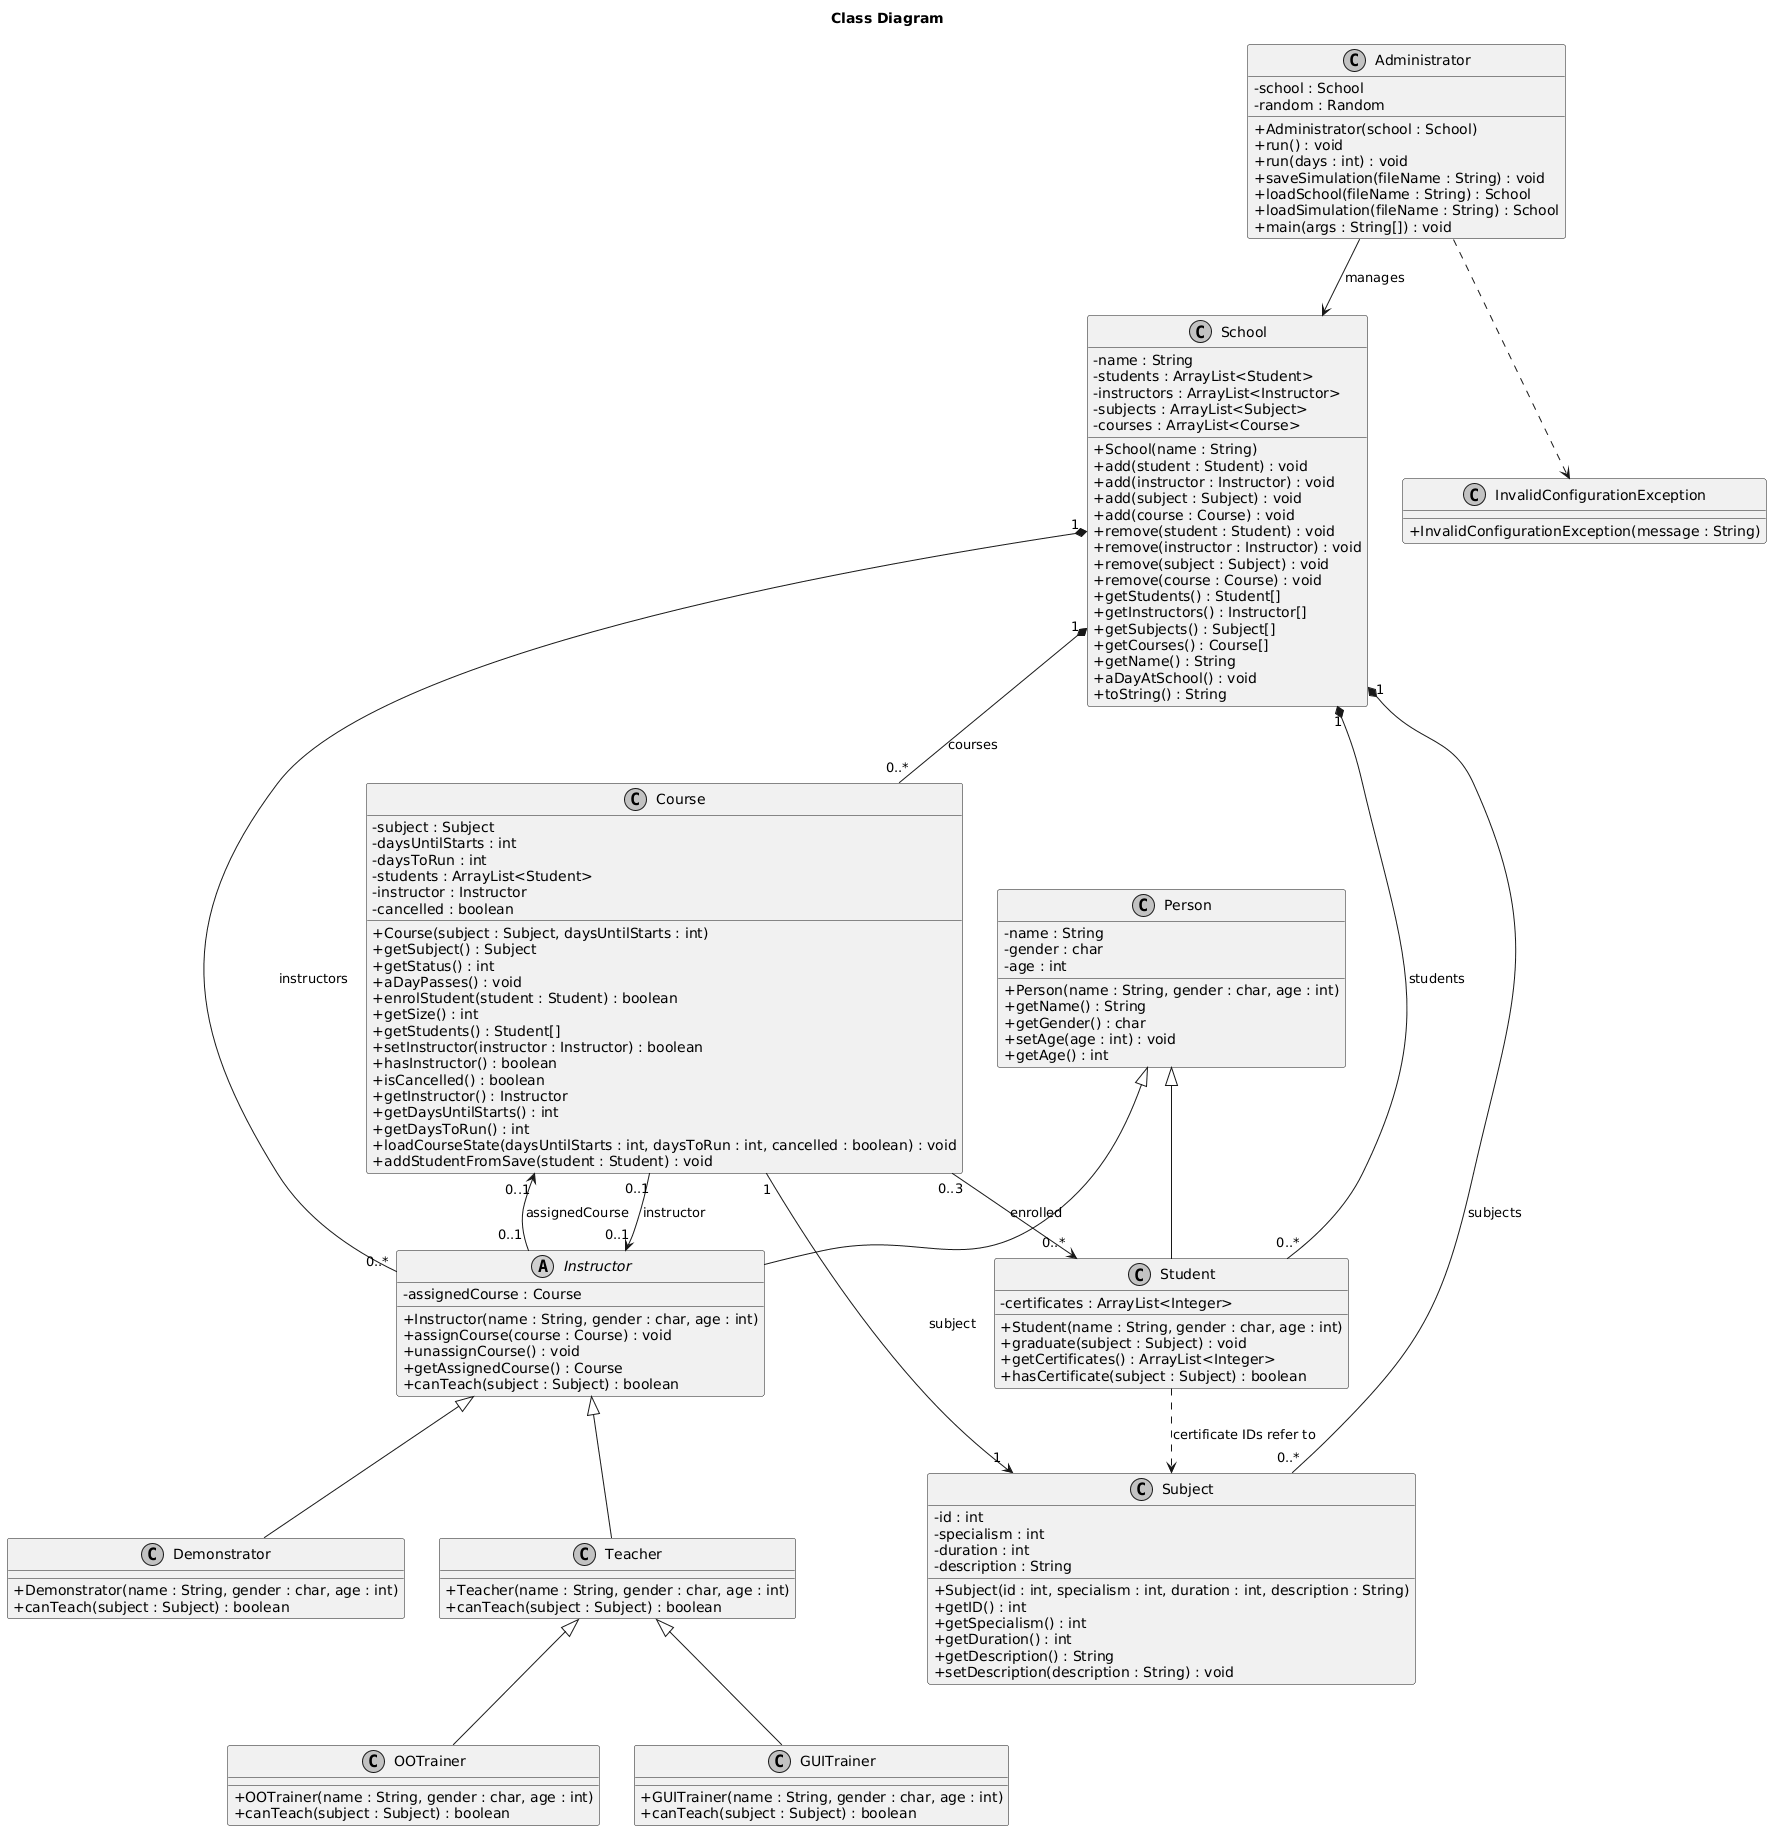

The diagram above was rendered by PlantUML. Its source (embedded in the PNG):
@startuml
title Class Diagram

skinparam classAttributeIconSize 0
skinparam monochrome true
skinparam shadowing false

class Subject {
  - id : int
  - specialism : int
  - duration : int
  - description : String
  + Subject(id : int, specialism : int, duration : int, description : String)
  + getID() : int
  + getSpecialism() : int
  + getDuration() : int
  + getDescription() : String
  + setDescription(description : String) : void
}

class Course {
  - subject : Subject
  - daysUntilStarts : int
  - daysToRun : int
  - students : ArrayList<Student>
  - instructor : Instructor
  - cancelled : boolean
  + Course(subject : Subject, daysUntilStarts : int)
  + getSubject() : Subject
  + getStatus() : int
  + aDayPasses() : void
  + enrolStudent(student : Student) : boolean
  + getSize() : int
  + getStudents() : Student[]
  + setInstructor(instructor : Instructor) : boolean
  + hasInstructor() : boolean
  + isCancelled() : boolean
  + getInstructor() : Instructor
  + getDaysUntilStarts() : int
  + getDaysToRun() : int
  + loadCourseState(daysUntilStarts : int, daysToRun : int, cancelled : boolean) : void
  + addStudentFromSave(student : Student) : void
}

class Person {
  - name : String
  - gender : char
  - age : int
  + Person(name : String, gender : char, age : int)
  + getName() : String
  + getGender() : char
  + setAge(age : int) : void
  + getAge() : int
}

class Student {
  - certificates : ArrayList<Integer>
  + Student(name : String, gender : char, age : int)
  + graduate(subject : Subject) : void
  + getCertificates() : ArrayList<Integer>
  + hasCertificate(subject : Subject) : boolean
}

abstract class Instructor {
  - assignedCourse : Course
  + Instructor(name : String, gender : char, age : int)
  + assignCourse(course : Course) : void
  + unassignCourse() : void
  + getAssignedCourse() : Course
  + canTeach(subject : Subject) : boolean
}

class Teacher {
  + Teacher(name : String, gender : char, age : int)
  + canTeach(subject : Subject) : boolean
}

class Demonstrator {
  + Demonstrator(name : String, gender : char, age : int)
  + canTeach(subject : Subject) : boolean
}

class OOTrainer {
  + OOTrainer(name : String, gender : char, age : int)
  + canTeach(subject : Subject) : boolean
}

class GUITrainer {
  + GUITrainer(name : String, gender : char, age : int)
  + canTeach(subject : Subject) : boolean
}

class School {
  - name : String
  - students : ArrayList<Student>
  - instructors : ArrayList<Instructor>
  - subjects : ArrayList<Subject>
  - courses : ArrayList<Course>
  + School(name : String)
  + add(student : Student) : void
  + add(instructor : Instructor) : void
  + add(subject : Subject) : void
  + add(course : Course) : void
  + remove(student : Student) : void
  + remove(instructor : Instructor) : void
  + remove(subject : Subject) : void
  + remove(course : Course) : void
  + getStudents() : Student[]
  + getInstructors() : Instructor[]
  + getSubjects() : Subject[]
  + getCourses() : Course[]
  + getName() : String
  + aDayAtSchool() : void
  + toString() : String
}

class Administrator {
  - school : School
  - random : Random
  + Administrator(school : School)
  + run() : void
  + run(days : int) : void
  + saveSimulation(fileName : String) : void
  + loadSchool(fileName : String) : School
  + loadSimulation(fileName : String) : School
  + main(args : String[]) : void
}

class InvalidConfigurationException {
  + InvalidConfigurationException(message : String)
}

Person <|-- Student
Person <|-- Instructor
Instructor <|-- Teacher
Instructor <|-- Demonstrator
Teacher <|-- OOTrainer
Teacher <|-- GUITrainer

School "1" *-- "0..*" Subject : subjects
School "1" *-- "0..*" Student : students
School "1" *-- "0..*" Instructor : instructors
School "1" *-- "0..*" Course : courses

Course "1" --> "1" Subject : subject
Course "0..3" --> "0..*" Student : enrolled
Course "0..1" --> "0..1" Instructor : instructor

Instructor "0..1" --> "0..1" Course : assignedCourse

Administrator --> School : manages
Student ..> Subject : certificate IDs refer to
Administrator ..> InvalidConfigurationException
@enduml